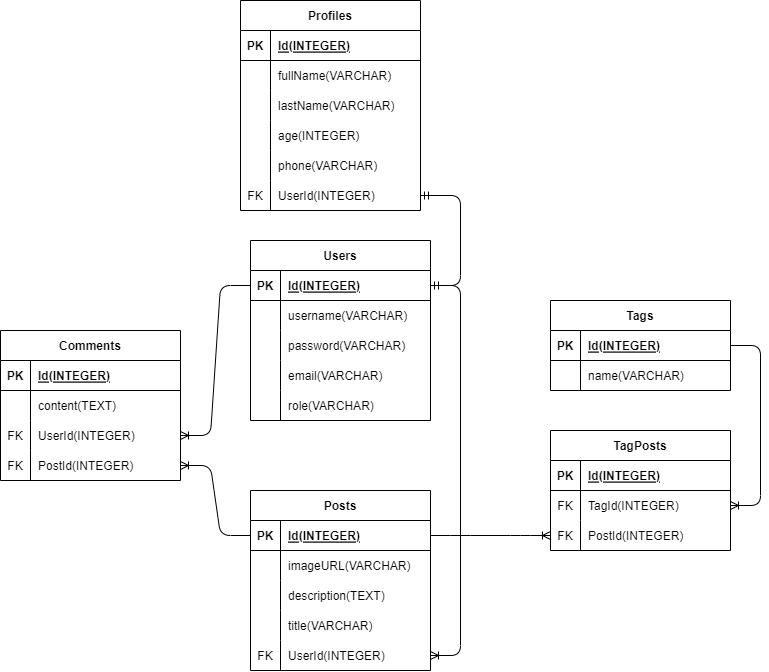

The diagram above was exported from draw.io. Its source (the exported page's mxGraphModel, read from the mxfile embedded in the PNG):
<mxGraphModel dx="1782" dy="1594" grid="1" gridSize="10" guides="1" tooltips="1" connect="1" arrows="1" fold="1" page="1" pageScale="1" pageWidth="850" pageHeight="1100" math="0" shadow="0">
  <root>
    <mxCell id="0" />
    <mxCell id="1" parent="0" />
    <mxCell id="2" value="Users" style="shape=table;startSize=30;container=1;collapsible=1;childLayout=tableLayout;fixedRows=1;rowLines=0;fontStyle=1;align=center;resizeLast=1;" parent="1" vertex="1">
      <mxGeometry x="20" y="130" width="180" height="180" as="geometry" />
    </mxCell>
    <mxCell id="3" value="" style="shape=tableRow;horizontal=0;startSize=0;swimlaneHead=0;swimlaneBody=0;fillColor=none;collapsible=0;dropTarget=0;points=[[0,0.5],[1,0.5]];portConstraint=eastwest;top=0;left=0;right=0;bottom=1;" parent="2" vertex="1">
      <mxGeometry y="30" width="180" height="30" as="geometry" />
    </mxCell>
    <mxCell id="4" value="PK" style="shape=partialRectangle;connectable=0;fillColor=none;top=0;left=0;bottom=0;right=0;fontStyle=1;overflow=hidden;" parent="3" vertex="1">
      <mxGeometry width="30" height="30" as="geometry">
        <mxRectangle width="30" height="30" as="alternateBounds" />
      </mxGeometry>
    </mxCell>
    <mxCell id="5" value="Id(INTEGER)" style="shape=partialRectangle;connectable=0;fillColor=none;top=0;left=0;bottom=0;right=0;align=left;spacingLeft=6;fontStyle=5;overflow=hidden;" parent="3" vertex="1">
      <mxGeometry x="30" width="150" height="30" as="geometry">
        <mxRectangle width="150" height="30" as="alternateBounds" />
      </mxGeometry>
    </mxCell>
    <mxCell id="6" value="" style="shape=tableRow;horizontal=0;startSize=0;swimlaneHead=0;swimlaneBody=0;fillColor=none;collapsible=0;dropTarget=0;points=[[0,0.5],[1,0.5]];portConstraint=eastwest;top=0;left=0;right=0;bottom=0;" parent="2" vertex="1">
      <mxGeometry y="60" width="180" height="30" as="geometry" />
    </mxCell>
    <mxCell id="7" value="" style="shape=partialRectangle;connectable=0;fillColor=none;top=0;left=0;bottom=0;right=0;editable=1;overflow=hidden;" parent="6" vertex="1">
      <mxGeometry width="30" height="30" as="geometry">
        <mxRectangle width="30" height="30" as="alternateBounds" />
      </mxGeometry>
    </mxCell>
    <mxCell id="8" value="username(VARCHAR)" style="shape=partialRectangle;connectable=0;fillColor=none;top=0;left=0;bottom=0;right=0;align=left;spacingLeft=6;overflow=hidden;" parent="6" vertex="1">
      <mxGeometry x="30" width="150" height="30" as="geometry">
        <mxRectangle width="150" height="30" as="alternateBounds" />
      </mxGeometry>
    </mxCell>
    <mxCell id="9" value="" style="shape=tableRow;horizontal=0;startSize=0;swimlaneHead=0;swimlaneBody=0;fillColor=none;collapsible=0;dropTarget=0;points=[[0,0.5],[1,0.5]];portConstraint=eastwest;top=0;left=0;right=0;bottom=0;" parent="2" vertex="1">
      <mxGeometry y="90" width="180" height="30" as="geometry" />
    </mxCell>
    <mxCell id="10" value="" style="shape=partialRectangle;connectable=0;fillColor=none;top=0;left=0;bottom=0;right=0;editable=1;overflow=hidden;" parent="9" vertex="1">
      <mxGeometry width="30" height="30" as="geometry">
        <mxRectangle width="30" height="30" as="alternateBounds" />
      </mxGeometry>
    </mxCell>
    <mxCell id="11" value="password(VARCHAR)" style="shape=partialRectangle;connectable=0;fillColor=none;top=0;left=0;bottom=0;right=0;align=left;spacingLeft=6;overflow=hidden;" parent="9" vertex="1">
      <mxGeometry x="30" width="150" height="30" as="geometry">
        <mxRectangle width="150" height="30" as="alternateBounds" />
      </mxGeometry>
    </mxCell>
    <mxCell id="12" value="" style="shape=tableRow;horizontal=0;startSize=0;swimlaneHead=0;swimlaneBody=0;fillColor=none;collapsible=0;dropTarget=0;points=[[0,0.5],[1,0.5]];portConstraint=eastwest;top=0;left=0;right=0;bottom=0;" parent="2" vertex="1">
      <mxGeometry y="120" width="180" height="30" as="geometry" />
    </mxCell>
    <mxCell id="13" value="" style="shape=partialRectangle;connectable=0;fillColor=none;top=0;left=0;bottom=0;right=0;editable=1;overflow=hidden;" parent="12" vertex="1">
      <mxGeometry width="30" height="30" as="geometry">
        <mxRectangle width="30" height="30" as="alternateBounds" />
      </mxGeometry>
    </mxCell>
    <mxCell id="14" value="email(VARCHAR)" style="shape=partialRectangle;connectable=0;fillColor=none;top=0;left=0;bottom=0;right=0;align=left;spacingLeft=6;overflow=hidden;" parent="12" vertex="1">
      <mxGeometry x="30" width="150" height="30" as="geometry">
        <mxRectangle width="150" height="30" as="alternateBounds" />
      </mxGeometry>
    </mxCell>
    <mxCell id="111" value="" style="shape=tableRow;horizontal=0;startSize=0;swimlaneHead=0;swimlaneBody=0;fillColor=none;collapsible=0;dropTarget=0;points=[[0,0.5],[1,0.5]];portConstraint=eastwest;top=0;left=0;right=0;bottom=0;" parent="2" vertex="1">
      <mxGeometry y="150" width="180" height="30" as="geometry" />
    </mxCell>
    <mxCell id="112" value="" style="shape=partialRectangle;connectable=0;fillColor=none;top=0;left=0;bottom=0;right=0;editable=1;overflow=hidden;" parent="111" vertex="1">
      <mxGeometry width="30" height="30" as="geometry">
        <mxRectangle width="30" height="30" as="alternateBounds" />
      </mxGeometry>
    </mxCell>
    <mxCell id="113" value="role(VARCHAR)" style="shape=partialRectangle;connectable=0;fillColor=none;top=0;left=0;bottom=0;right=0;align=left;spacingLeft=6;overflow=hidden;" parent="111" vertex="1">
      <mxGeometry x="30" width="150" height="30" as="geometry">
        <mxRectangle width="150" height="30" as="alternateBounds" />
      </mxGeometry>
    </mxCell>
    <mxCell id="18" value="Profiles" style="shape=table;startSize=30;container=1;collapsible=1;childLayout=tableLayout;fixedRows=1;rowLines=0;fontStyle=1;align=center;resizeLast=1;" parent="1" vertex="1">
      <mxGeometry x="10" y="-110" width="180" height="210" as="geometry" />
    </mxCell>
    <mxCell id="19" value="" style="shape=tableRow;horizontal=0;startSize=0;swimlaneHead=0;swimlaneBody=0;fillColor=none;collapsible=0;dropTarget=0;points=[[0,0.5],[1,0.5]];portConstraint=eastwest;top=0;left=0;right=0;bottom=1;" parent="18" vertex="1">
      <mxGeometry y="30" width="180" height="30" as="geometry" />
    </mxCell>
    <mxCell id="20" value="PK" style="shape=partialRectangle;connectable=0;fillColor=none;top=0;left=0;bottom=0;right=0;fontStyle=1;overflow=hidden;" parent="19" vertex="1">
      <mxGeometry width="30" height="30" as="geometry">
        <mxRectangle width="30" height="30" as="alternateBounds" />
      </mxGeometry>
    </mxCell>
    <mxCell id="21" value="Id(INTEGER)" style="shape=partialRectangle;connectable=0;fillColor=none;top=0;left=0;bottom=0;right=0;align=left;spacingLeft=6;fontStyle=5;overflow=hidden;" parent="19" vertex="1">
      <mxGeometry x="30" width="150" height="30" as="geometry">
        <mxRectangle width="150" height="30" as="alternateBounds" />
      </mxGeometry>
    </mxCell>
    <mxCell id="22" value="" style="shape=tableRow;horizontal=0;startSize=0;swimlaneHead=0;swimlaneBody=0;fillColor=none;collapsible=0;dropTarget=0;points=[[0,0.5],[1,0.5]];portConstraint=eastwest;top=0;left=0;right=0;bottom=0;" parent="18" vertex="1">
      <mxGeometry y="60" width="180" height="30" as="geometry" />
    </mxCell>
    <mxCell id="23" value="" style="shape=partialRectangle;connectable=0;fillColor=none;top=0;left=0;bottom=0;right=0;editable=1;overflow=hidden;" parent="22" vertex="1">
      <mxGeometry width="30" height="30" as="geometry">
        <mxRectangle width="30" height="30" as="alternateBounds" />
      </mxGeometry>
    </mxCell>
    <mxCell id="24" value="fullName(VARCHAR)" style="shape=partialRectangle;connectable=0;fillColor=none;top=0;left=0;bottom=0;right=0;align=left;spacingLeft=6;overflow=hidden;" parent="22" vertex="1">
      <mxGeometry x="30" width="150" height="30" as="geometry">
        <mxRectangle width="150" height="30" as="alternateBounds" />
      </mxGeometry>
    </mxCell>
    <mxCell id="25" value="" style="shape=tableRow;horizontal=0;startSize=0;swimlaneHead=0;swimlaneBody=0;fillColor=none;collapsible=0;dropTarget=0;points=[[0,0.5],[1,0.5]];portConstraint=eastwest;top=0;left=0;right=0;bottom=0;" parent="18" vertex="1">
      <mxGeometry y="90" width="180" height="30" as="geometry" />
    </mxCell>
    <mxCell id="26" value="" style="shape=partialRectangle;connectable=0;fillColor=none;top=0;left=0;bottom=0;right=0;editable=1;overflow=hidden;" parent="25" vertex="1">
      <mxGeometry width="30" height="30" as="geometry">
        <mxRectangle width="30" height="30" as="alternateBounds" />
      </mxGeometry>
    </mxCell>
    <mxCell id="27" value="lastName(VARCHAR)" style="shape=partialRectangle;connectable=0;fillColor=none;top=0;left=0;bottom=0;right=0;align=left;spacingLeft=6;overflow=hidden;" parent="25" vertex="1">
      <mxGeometry x="30" width="150" height="30" as="geometry">
        <mxRectangle width="150" height="30" as="alternateBounds" />
      </mxGeometry>
    </mxCell>
    <mxCell id="28" value="" style="shape=tableRow;horizontal=0;startSize=0;swimlaneHead=0;swimlaneBody=0;fillColor=none;collapsible=0;dropTarget=0;points=[[0,0.5],[1,0.5]];portConstraint=eastwest;top=0;left=0;right=0;bottom=0;" parent="18" vertex="1">
      <mxGeometry y="120" width="180" height="30" as="geometry" />
    </mxCell>
    <mxCell id="29" value="" style="shape=partialRectangle;connectable=0;fillColor=none;top=0;left=0;bottom=0;right=0;editable=1;overflow=hidden;" parent="28" vertex="1">
      <mxGeometry width="30" height="30" as="geometry">
        <mxRectangle width="30" height="30" as="alternateBounds" />
      </mxGeometry>
    </mxCell>
    <mxCell id="30" value="age(INTEGER)" style="shape=partialRectangle;connectable=0;fillColor=none;top=0;left=0;bottom=0;right=0;align=left;spacingLeft=6;overflow=hidden;" parent="28" vertex="1">
      <mxGeometry x="30" width="150" height="30" as="geometry">
        <mxRectangle width="150" height="30" as="alternateBounds" />
      </mxGeometry>
    </mxCell>
    <mxCell id="31" value="" style="shape=tableRow;horizontal=0;startSize=0;swimlaneHead=0;swimlaneBody=0;fillColor=none;collapsible=0;dropTarget=0;points=[[0,0.5],[1,0.5]];portConstraint=eastwest;top=0;left=0;right=0;bottom=0;" parent="18" vertex="1">
      <mxGeometry y="150" width="180" height="30" as="geometry" />
    </mxCell>
    <mxCell id="32" value="" style="shape=partialRectangle;connectable=0;fillColor=none;top=0;left=0;bottom=0;right=0;editable=1;overflow=hidden;" parent="31" vertex="1">
      <mxGeometry width="30" height="30" as="geometry">
        <mxRectangle width="30" height="30" as="alternateBounds" />
      </mxGeometry>
    </mxCell>
    <mxCell id="33" value="phone(VARCHAR)" style="shape=partialRectangle;connectable=0;fillColor=none;top=0;left=0;bottom=0;right=0;align=left;spacingLeft=6;overflow=hidden;" parent="31" vertex="1">
      <mxGeometry x="30" width="150" height="30" as="geometry">
        <mxRectangle width="150" height="30" as="alternateBounds" />
      </mxGeometry>
    </mxCell>
    <mxCell id="34" value="" style="shape=tableRow;horizontal=0;startSize=0;swimlaneHead=0;swimlaneBody=0;fillColor=none;collapsible=0;dropTarget=0;points=[[0,0.5],[1,0.5]];portConstraint=eastwest;top=0;left=0;right=0;bottom=0;" parent="18" vertex="1">
      <mxGeometry y="180" width="180" height="30" as="geometry" />
    </mxCell>
    <mxCell id="35" value="FK" style="shape=partialRectangle;connectable=0;fillColor=none;top=0;left=0;bottom=0;right=0;editable=1;overflow=hidden;" parent="34" vertex="1">
      <mxGeometry width="30" height="30" as="geometry">
        <mxRectangle width="30" height="30" as="alternateBounds" />
      </mxGeometry>
    </mxCell>
    <mxCell id="36" value="UserId(INTEGER)" style="shape=partialRectangle;connectable=0;fillColor=none;top=0;left=0;bottom=0;right=0;align=left;spacingLeft=6;overflow=hidden;" parent="34" vertex="1">
      <mxGeometry x="30" width="150" height="30" as="geometry">
        <mxRectangle width="150" height="30" as="alternateBounds" />
      </mxGeometry>
    </mxCell>
    <mxCell id="40" value="Posts" style="shape=table;startSize=30;container=1;collapsible=1;childLayout=tableLayout;fixedRows=1;rowLines=0;fontStyle=1;align=center;resizeLast=1;" parent="1" vertex="1">
      <mxGeometry x="20" y="380" width="180" height="180" as="geometry" />
    </mxCell>
    <mxCell id="41" value="" style="shape=tableRow;horizontal=0;startSize=0;swimlaneHead=0;swimlaneBody=0;fillColor=none;collapsible=0;dropTarget=0;points=[[0,0.5],[1,0.5]];portConstraint=eastwest;top=0;left=0;right=0;bottom=1;" parent="40" vertex="1">
      <mxGeometry y="30" width="180" height="30" as="geometry" />
    </mxCell>
    <mxCell id="42" value="PK" style="shape=partialRectangle;connectable=0;fillColor=none;top=0;left=0;bottom=0;right=0;fontStyle=1;overflow=hidden;" parent="41" vertex="1">
      <mxGeometry width="30" height="30" as="geometry">
        <mxRectangle width="30" height="30" as="alternateBounds" />
      </mxGeometry>
    </mxCell>
    <mxCell id="43" value="Id(INTEGER)" style="shape=partialRectangle;connectable=0;fillColor=none;top=0;left=0;bottom=0;right=0;align=left;spacingLeft=6;fontStyle=5;overflow=hidden;" parent="41" vertex="1">
      <mxGeometry x="30" width="150" height="30" as="geometry">
        <mxRectangle width="150" height="30" as="alternateBounds" />
      </mxGeometry>
    </mxCell>
    <mxCell id="44" value="" style="shape=tableRow;horizontal=0;startSize=0;swimlaneHead=0;swimlaneBody=0;fillColor=none;collapsible=0;dropTarget=0;points=[[0,0.5],[1,0.5]];portConstraint=eastwest;top=0;left=0;right=0;bottom=0;" parent="40" vertex="1">
      <mxGeometry y="60" width="180" height="30" as="geometry" />
    </mxCell>
    <mxCell id="45" value="" style="shape=partialRectangle;connectable=0;fillColor=none;top=0;left=0;bottom=0;right=0;editable=1;overflow=hidden;" parent="44" vertex="1">
      <mxGeometry width="30" height="30" as="geometry">
        <mxRectangle width="30" height="30" as="alternateBounds" />
      </mxGeometry>
    </mxCell>
    <mxCell id="46" value="imageURL(VARCHAR)" style="shape=partialRectangle;connectable=0;fillColor=none;top=0;left=0;bottom=0;right=0;align=left;spacingLeft=6;overflow=hidden;" parent="44" vertex="1">
      <mxGeometry x="30" width="150" height="30" as="geometry">
        <mxRectangle width="150" height="30" as="alternateBounds" />
      </mxGeometry>
    </mxCell>
    <mxCell id="47" value="" style="shape=tableRow;horizontal=0;startSize=0;swimlaneHead=0;swimlaneBody=0;fillColor=none;collapsible=0;dropTarget=0;points=[[0,0.5],[1,0.5]];portConstraint=eastwest;top=0;left=0;right=0;bottom=0;" parent="40" vertex="1">
      <mxGeometry y="90" width="180" height="30" as="geometry" />
    </mxCell>
    <mxCell id="48" value="" style="shape=partialRectangle;connectable=0;fillColor=none;top=0;left=0;bottom=0;right=0;editable=1;overflow=hidden;" parent="47" vertex="1">
      <mxGeometry width="30" height="30" as="geometry">
        <mxRectangle width="30" height="30" as="alternateBounds" />
      </mxGeometry>
    </mxCell>
    <mxCell id="49" value="description(TEXT)" style="shape=partialRectangle;connectable=0;fillColor=none;top=0;left=0;bottom=0;right=0;align=left;spacingLeft=6;overflow=hidden;" parent="47" vertex="1">
      <mxGeometry x="30" width="150" height="30" as="geometry">
        <mxRectangle width="150" height="30" as="alternateBounds" />
      </mxGeometry>
    </mxCell>
    <mxCell id="50" value="" style="shape=tableRow;horizontal=0;startSize=0;swimlaneHead=0;swimlaneBody=0;fillColor=none;collapsible=0;dropTarget=0;points=[[0,0.5],[1,0.5]];portConstraint=eastwest;top=0;left=0;right=0;bottom=0;" parent="40" vertex="1">
      <mxGeometry y="120" width="180" height="30" as="geometry" />
    </mxCell>
    <mxCell id="51" value="" style="shape=partialRectangle;connectable=0;fillColor=none;top=0;left=0;bottom=0;right=0;editable=1;overflow=hidden;" parent="50" vertex="1">
      <mxGeometry width="30" height="30" as="geometry">
        <mxRectangle width="30" height="30" as="alternateBounds" />
      </mxGeometry>
    </mxCell>
    <mxCell id="52" value="title(VARCHAR)" style="shape=partialRectangle;connectable=0;fillColor=none;top=0;left=0;bottom=0;right=0;align=left;spacingLeft=6;overflow=hidden;" parent="50" vertex="1">
      <mxGeometry x="30" width="150" height="30" as="geometry">
        <mxRectangle width="150" height="30" as="alternateBounds" />
      </mxGeometry>
    </mxCell>
    <mxCell id="57" value="" style="shape=tableRow;horizontal=0;startSize=0;swimlaneHead=0;swimlaneBody=0;fillColor=none;collapsible=0;dropTarget=0;points=[[0,0.5],[1,0.5]];portConstraint=eastwest;top=0;left=0;right=0;bottom=0;" parent="40" vertex="1">
      <mxGeometry y="150" width="180" height="30" as="geometry" />
    </mxCell>
    <mxCell id="58" value="FK" style="shape=partialRectangle;connectable=0;fillColor=none;top=0;left=0;bottom=0;right=0;editable=1;overflow=hidden;" parent="57" vertex="1">
      <mxGeometry width="30" height="30" as="geometry">
        <mxRectangle width="30" height="30" as="alternateBounds" />
      </mxGeometry>
    </mxCell>
    <mxCell id="59" value="UserId(INTEGER)" style="shape=partialRectangle;connectable=0;fillColor=none;top=0;left=0;bottom=0;right=0;align=left;spacingLeft=6;overflow=hidden;" parent="57" vertex="1">
      <mxGeometry x="30" width="150" height="30" as="geometry">
        <mxRectangle width="150" height="30" as="alternateBounds" />
      </mxGeometry>
    </mxCell>
    <mxCell id="53" value="" style="edgeStyle=entityRelationEdgeStyle;fontSize=12;html=1;endArrow=ERmandOne;startArrow=ERmandOne;" parent="1" source="3" target="34" edge="1">
      <mxGeometry width="100" height="100" relative="1" as="geometry">
        <mxPoint x="270" y="420" as="sourcePoint" />
        <mxPoint x="370" y="320" as="targetPoint" />
      </mxGeometry>
    </mxCell>
    <mxCell id="60" value="Tags" style="shape=table;startSize=30;container=1;collapsible=1;childLayout=tableLayout;fixedRows=1;rowLines=0;fontStyle=1;align=center;resizeLast=1;" parent="1" vertex="1">
      <mxGeometry x="320" y="190" width="180" height="90" as="geometry" />
    </mxCell>
    <mxCell id="61" value="" style="shape=tableRow;horizontal=0;startSize=0;swimlaneHead=0;swimlaneBody=0;fillColor=none;collapsible=0;dropTarget=0;points=[[0,0.5],[1,0.5]];portConstraint=eastwest;top=0;left=0;right=0;bottom=1;" parent="60" vertex="1">
      <mxGeometry y="30" width="180" height="30" as="geometry" />
    </mxCell>
    <mxCell id="62" value="PK" style="shape=partialRectangle;connectable=0;fillColor=none;top=0;left=0;bottom=0;right=0;fontStyle=1;overflow=hidden;" parent="61" vertex="1">
      <mxGeometry width="30" height="30" as="geometry">
        <mxRectangle width="30" height="30" as="alternateBounds" />
      </mxGeometry>
    </mxCell>
    <mxCell id="63" value="Id(INTEGER)" style="shape=partialRectangle;connectable=0;fillColor=none;top=0;left=0;bottom=0;right=0;align=left;spacingLeft=6;fontStyle=5;overflow=hidden;" parent="61" vertex="1">
      <mxGeometry x="30" width="150" height="30" as="geometry">
        <mxRectangle width="150" height="30" as="alternateBounds" />
      </mxGeometry>
    </mxCell>
    <mxCell id="64" value="" style="shape=tableRow;horizontal=0;startSize=0;swimlaneHead=0;swimlaneBody=0;fillColor=none;collapsible=0;dropTarget=0;points=[[0,0.5],[1,0.5]];portConstraint=eastwest;top=0;left=0;right=0;bottom=0;" parent="60" vertex="1">
      <mxGeometry y="60" width="180" height="30" as="geometry" />
    </mxCell>
    <mxCell id="65" value="" style="shape=partialRectangle;connectable=0;fillColor=none;top=0;left=0;bottom=0;right=0;editable=1;overflow=hidden;" parent="64" vertex="1">
      <mxGeometry width="30" height="30" as="geometry">
        <mxRectangle width="30" height="30" as="alternateBounds" />
      </mxGeometry>
    </mxCell>
    <mxCell id="66" value="name(VARCHAR)" style="shape=partialRectangle;connectable=0;fillColor=none;top=0;left=0;bottom=0;right=0;align=left;spacingLeft=6;overflow=hidden;" parent="64" vertex="1">
      <mxGeometry x="30" width="150" height="30" as="geometry">
        <mxRectangle width="150" height="30" as="alternateBounds" />
      </mxGeometry>
    </mxCell>
    <mxCell id="73" value="TagPosts" style="shape=table;startSize=30;container=1;collapsible=1;childLayout=tableLayout;fixedRows=1;rowLines=0;fontStyle=1;align=center;resizeLast=1;" parent="1" vertex="1">
      <mxGeometry x="320" y="320" width="180" height="120" as="geometry" />
    </mxCell>
    <mxCell id="74" value="" style="shape=tableRow;horizontal=0;startSize=0;swimlaneHead=0;swimlaneBody=0;fillColor=none;collapsible=0;dropTarget=0;points=[[0,0.5],[1,0.5]];portConstraint=eastwest;top=0;left=0;right=0;bottom=1;" parent="73" vertex="1">
      <mxGeometry y="30" width="180" height="30" as="geometry" />
    </mxCell>
    <mxCell id="75" value="PK" style="shape=partialRectangle;connectable=0;fillColor=none;top=0;left=0;bottom=0;right=0;fontStyle=1;overflow=hidden;" parent="74" vertex="1">
      <mxGeometry width="30" height="30" as="geometry">
        <mxRectangle width="30" height="30" as="alternateBounds" />
      </mxGeometry>
    </mxCell>
    <mxCell id="76" value="Id(INTEGER)" style="shape=partialRectangle;connectable=0;fillColor=none;top=0;left=0;bottom=0;right=0;align=left;spacingLeft=6;fontStyle=5;overflow=hidden;" parent="74" vertex="1">
      <mxGeometry x="30" width="150" height="30" as="geometry">
        <mxRectangle width="150" height="30" as="alternateBounds" />
      </mxGeometry>
    </mxCell>
    <mxCell id="77" value="" style="shape=tableRow;horizontal=0;startSize=0;swimlaneHead=0;swimlaneBody=0;fillColor=none;collapsible=0;dropTarget=0;points=[[0,0.5],[1,0.5]];portConstraint=eastwest;top=0;left=0;right=0;bottom=0;" parent="73" vertex="1">
      <mxGeometry y="60" width="180" height="30" as="geometry" />
    </mxCell>
    <mxCell id="78" value="FK" style="shape=partialRectangle;connectable=0;fillColor=none;top=0;left=0;bottom=0;right=0;editable=1;overflow=hidden;" parent="77" vertex="1">
      <mxGeometry width="30" height="30" as="geometry">
        <mxRectangle width="30" height="30" as="alternateBounds" />
      </mxGeometry>
    </mxCell>
    <mxCell id="79" value="TagId(INTEGER)" style="shape=partialRectangle;connectable=0;fillColor=none;top=0;left=0;bottom=0;right=0;align=left;spacingLeft=6;overflow=hidden;" parent="77" vertex="1">
      <mxGeometry x="30" width="150" height="30" as="geometry">
        <mxRectangle width="150" height="30" as="alternateBounds" />
      </mxGeometry>
    </mxCell>
    <mxCell id="80" value="" style="shape=tableRow;horizontal=0;startSize=0;swimlaneHead=0;swimlaneBody=0;fillColor=none;collapsible=0;dropTarget=0;points=[[0,0.5],[1,0.5]];portConstraint=eastwest;top=0;left=0;right=0;bottom=0;" parent="73" vertex="1">
      <mxGeometry y="90" width="180" height="30" as="geometry" />
    </mxCell>
    <mxCell id="81" value="FK" style="shape=partialRectangle;connectable=0;fillColor=none;top=0;left=0;bottom=0;right=0;editable=1;overflow=hidden;" parent="80" vertex="1">
      <mxGeometry width="30" height="30" as="geometry">
        <mxRectangle width="30" height="30" as="alternateBounds" />
      </mxGeometry>
    </mxCell>
    <mxCell id="82" value="PostId(INTEGER)" style="shape=partialRectangle;connectable=0;fillColor=none;top=0;left=0;bottom=0;right=0;align=left;spacingLeft=6;overflow=hidden;" parent="80" vertex="1">
      <mxGeometry x="30" width="150" height="30" as="geometry">
        <mxRectangle width="150" height="30" as="alternateBounds" />
      </mxGeometry>
    </mxCell>
    <mxCell id="86" value="" style="edgeStyle=entityRelationEdgeStyle;fontSize=12;html=1;endArrow=ERoneToMany;" parent="1" source="61" target="77" edge="1">
      <mxGeometry width="100" height="100" relative="1" as="geometry">
        <mxPoint x="480" y="204" as="sourcePoint" />
        <mxPoint x="620" y="470" as="targetPoint" />
      </mxGeometry>
    </mxCell>
    <mxCell id="87" value="" style="edgeStyle=entityRelationEdgeStyle;fontSize=12;html=1;endArrow=ERoneToMany;exitX=1;exitY=0.5;exitDx=0;exitDy=0;" parent="1" source="41" target="80" edge="1">
      <mxGeometry width="100" height="100" relative="1" as="geometry">
        <mxPoint x="730" y="380" as="sourcePoint" />
        <mxPoint x="830" y="280" as="targetPoint" />
      </mxGeometry>
    </mxCell>
    <mxCell id="92" value="Comments" style="shape=table;startSize=30;container=1;collapsible=1;childLayout=tableLayout;fixedRows=1;rowLines=0;fontStyle=1;align=center;resizeLast=1;" parent="1" vertex="1">
      <mxGeometry x="-230" y="220" width="180" height="150" as="geometry" />
    </mxCell>
    <mxCell id="93" value="" style="shape=tableRow;horizontal=0;startSize=0;swimlaneHead=0;swimlaneBody=0;fillColor=none;collapsible=0;dropTarget=0;points=[[0,0.5],[1,0.5]];portConstraint=eastwest;top=0;left=0;right=0;bottom=1;" parent="92" vertex="1">
      <mxGeometry y="30" width="180" height="30" as="geometry" />
    </mxCell>
    <mxCell id="94" value="PK" style="shape=partialRectangle;connectable=0;fillColor=none;top=0;left=0;bottom=0;right=0;fontStyle=1;overflow=hidden;" parent="93" vertex="1">
      <mxGeometry width="30" height="30" as="geometry">
        <mxRectangle width="30" height="30" as="alternateBounds" />
      </mxGeometry>
    </mxCell>
    <mxCell id="95" value="Id(INTEGER)" style="shape=partialRectangle;connectable=0;fillColor=none;top=0;left=0;bottom=0;right=0;align=left;spacingLeft=6;fontStyle=5;overflow=hidden;" parent="93" vertex="1">
      <mxGeometry x="30" width="150" height="30" as="geometry">
        <mxRectangle width="150" height="30" as="alternateBounds" />
      </mxGeometry>
    </mxCell>
    <mxCell id="96" value="" style="shape=tableRow;horizontal=0;startSize=0;swimlaneHead=0;swimlaneBody=0;fillColor=none;collapsible=0;dropTarget=0;points=[[0,0.5],[1,0.5]];portConstraint=eastwest;top=0;left=0;right=0;bottom=0;" parent="92" vertex="1">
      <mxGeometry y="60" width="180" height="30" as="geometry" />
    </mxCell>
    <mxCell id="97" value="" style="shape=partialRectangle;connectable=0;fillColor=none;top=0;left=0;bottom=0;right=0;editable=1;overflow=hidden;" parent="96" vertex="1">
      <mxGeometry width="30" height="30" as="geometry">
        <mxRectangle width="30" height="30" as="alternateBounds" />
      </mxGeometry>
    </mxCell>
    <mxCell id="98" value="content(TEXT)" style="shape=partialRectangle;connectable=0;fillColor=none;top=0;left=0;bottom=0;right=0;align=left;spacingLeft=6;overflow=hidden;" parent="96" vertex="1">
      <mxGeometry x="30" width="150" height="30" as="geometry">
        <mxRectangle width="150" height="30" as="alternateBounds" />
      </mxGeometry>
    </mxCell>
    <mxCell id="99" value="" style="shape=tableRow;horizontal=0;startSize=0;swimlaneHead=0;swimlaneBody=0;fillColor=none;collapsible=0;dropTarget=0;points=[[0,0.5],[1,0.5]];portConstraint=eastwest;top=0;left=0;right=0;bottom=0;" parent="92" vertex="1">
      <mxGeometry y="90" width="180" height="30" as="geometry" />
    </mxCell>
    <mxCell id="100" value="FK" style="shape=partialRectangle;connectable=0;fillColor=none;top=0;left=0;bottom=0;right=0;editable=1;overflow=hidden;" parent="99" vertex="1">
      <mxGeometry width="30" height="30" as="geometry">
        <mxRectangle width="30" height="30" as="alternateBounds" />
      </mxGeometry>
    </mxCell>
    <mxCell id="101" value="UserId(INTEGER)" style="shape=partialRectangle;connectable=0;fillColor=none;top=0;left=0;bottom=0;right=0;align=left;spacingLeft=6;overflow=hidden;" parent="99" vertex="1">
      <mxGeometry x="30" width="150" height="30" as="geometry">
        <mxRectangle width="150" height="30" as="alternateBounds" />
      </mxGeometry>
    </mxCell>
    <mxCell id="106" value="" style="shape=tableRow;horizontal=0;startSize=0;swimlaneHead=0;swimlaneBody=0;fillColor=none;collapsible=0;dropTarget=0;points=[[0,0.5],[1,0.5]];portConstraint=eastwest;top=0;left=0;right=0;bottom=0;" parent="92" vertex="1">
      <mxGeometry y="120" width="180" height="30" as="geometry" />
    </mxCell>
    <mxCell id="107" value="FK" style="shape=partialRectangle;connectable=0;fillColor=none;top=0;left=0;bottom=0;right=0;editable=1;overflow=hidden;" parent="106" vertex="1">
      <mxGeometry width="30" height="30" as="geometry">
        <mxRectangle width="30" height="30" as="alternateBounds" />
      </mxGeometry>
    </mxCell>
    <mxCell id="108" value="PostId(INTEGER)" style="shape=partialRectangle;connectable=0;fillColor=none;top=0;left=0;bottom=0;right=0;align=left;spacingLeft=6;overflow=hidden;" parent="106" vertex="1">
      <mxGeometry x="30" width="150" height="30" as="geometry">
        <mxRectangle width="150" height="30" as="alternateBounds" />
      </mxGeometry>
    </mxCell>
    <mxCell id="105" value="" style="edgeStyle=entityRelationEdgeStyle;fontSize=12;html=1;endArrow=ERoneToMany;" parent="1" source="3" target="99" edge="1">
      <mxGeometry width="100" height="100" relative="1" as="geometry">
        <mxPoint x="10" y="590" as="sourcePoint" />
        <mxPoint x="110" y="490" as="targetPoint" />
      </mxGeometry>
    </mxCell>
    <mxCell id="114" value="" style="edgeStyle=entityRelationEdgeStyle;fontSize=12;html=1;endArrow=ERoneToMany;" parent="1" source="3" target="57" edge="1">
      <mxGeometry width="100" height="100" relative="1" as="geometry">
        <mxPoint x="210" y="230" as="sourcePoint" />
        <mxPoint x="310" y="130" as="targetPoint" />
      </mxGeometry>
    </mxCell>
    <mxCell id="115" value="" style="edgeStyle=entityRelationEdgeStyle;fontSize=12;html=1;endArrow=ERoneToMany;" edge="1" parent="1" source="41" target="106">
      <mxGeometry width="100" height="100" relative="1" as="geometry">
        <mxPoint x="-20" y="450" as="sourcePoint" />
        <mxPoint x="80" y="350" as="targetPoint" />
      </mxGeometry>
    </mxCell>
  </root>
</mxGraphModel>